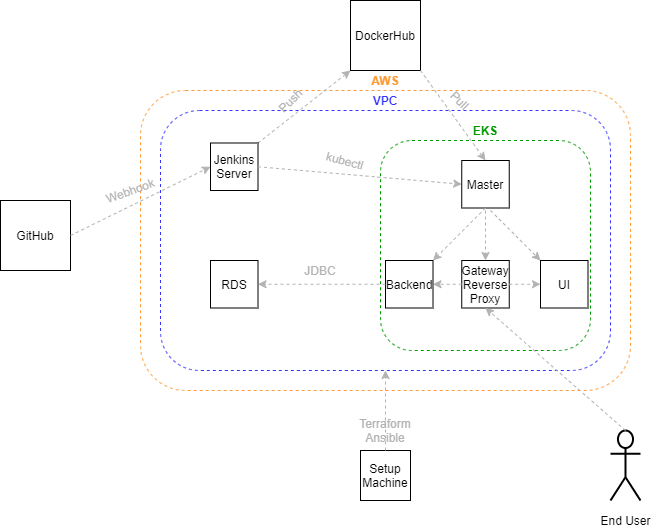

The diagram above was exported from draw.io. Its source (the exported page's mxGraphModel, read from the mxfile embedded in the PNG):
<mxGraphModel dx="1038" dy="580" grid="1" gridSize="10" guides="1" tooltips="1" connect="1" arrows="1" fold="1" page="1" pageScale="1" pageWidth="850" pageHeight="1100" math="0" shadow="0">
  <root>
    <mxCell id="0" />
    <mxCell id="1" parent="0" />
    <mxCell id="cLayIBIjqH7hcrGlDJeA-1" value="" style="rounded=1;whiteSpace=wrap;html=1;strokeWidth=1;dashed=1;perimeterSpacing=1;fillColor=none;strokeColor=#FF9933;" vertex="1" parent="1">
      <mxGeometry x="180" y="100" width="490" height="300" as="geometry" />
    </mxCell>
    <mxCell id="cLayIBIjqH7hcrGlDJeA-2" value="&lt;b&gt;AWS&lt;/b&gt;" style="text;html=1;strokeColor=none;fillColor=none;align=center;verticalAlign=middle;whiteSpace=wrap;rounded=0;dashed=1;fontColor=#FF9933;" vertex="1" parent="1">
      <mxGeometry x="405" y="80" width="40" height="20" as="geometry" />
    </mxCell>
    <mxCell id="cLayIBIjqH7hcrGlDJeA-3" value="" style="rounded=1;whiteSpace=wrap;html=1;dashed=1;strokeWidth=1;fillColor=none;fontColor=#FF9933;strokeColor=#3333FF;" vertex="1" parent="1">
      <mxGeometry x="200" y="120" width="450" height="260" as="geometry" />
    </mxCell>
    <mxCell id="cLayIBIjqH7hcrGlDJeA-4" value="&lt;b&gt;VPC&lt;/b&gt;" style="text;html=1;strokeColor=none;fillColor=none;align=center;verticalAlign=middle;whiteSpace=wrap;rounded=0;dashed=1;fontColor=#3333FF;" vertex="1" parent="1">
      <mxGeometry x="405" y="100" width="40" height="20" as="geometry" />
    </mxCell>
    <mxCell id="cLayIBIjqH7hcrGlDJeA-5" value="GitHub" style="whiteSpace=wrap;html=1;aspect=fixed;strokeWidth=1;" vertex="1" parent="1">
      <mxGeometry x="40" y="210" width="70" height="70" as="geometry" />
    </mxCell>
    <mxCell id="cLayIBIjqH7hcrGlDJeA-11" style="rounded=0;orthogonalLoop=1;jettySize=auto;html=1;exitX=1;exitY=0;exitDx=0;exitDy=0;entryX=0;entryY=1;entryDx=0;entryDy=0;dashed=1;strokeColor=#B3B3B3;strokeWidth=1;fontColor=#B3B3B3;" edge="1" parent="1" source="cLayIBIjqH7hcrGlDJeA-6" target="cLayIBIjqH7hcrGlDJeA-9">
      <mxGeometry relative="1" as="geometry" />
    </mxCell>
    <mxCell id="cLayIBIjqH7hcrGlDJeA-6" value="Jenkins Server" style="whiteSpace=wrap;html=1;aspect=fixed;strokeWidth=1;" vertex="1" parent="1">
      <mxGeometry x="250" y="152.5" width="47.5" height="47.5" as="geometry" />
    </mxCell>
    <mxCell id="cLayIBIjqH7hcrGlDJeA-7" value="" style="endArrow=classic;html=1;fontColor=#000000;exitX=1;exitY=0.5;exitDx=0;exitDy=0;entryX=0;entryY=0.5;entryDx=0;entryDy=0;dashed=1;strokeWidth=1;strokeColor=#B3B3B3;" edge="1" parent="1" source="cLayIBIjqH7hcrGlDJeA-5" target="cLayIBIjqH7hcrGlDJeA-6">
      <mxGeometry width="50" height="50" relative="1" as="geometry">
        <mxPoint x="400" y="320" as="sourcePoint" />
        <mxPoint x="450" y="270" as="targetPoint" />
      </mxGeometry>
    </mxCell>
    <mxCell id="cLayIBIjqH7hcrGlDJeA-8" value="Webhook" style="text;html=1;strokeColor=none;fillColor=none;align=center;verticalAlign=middle;whiteSpace=wrap;rounded=0;fontStyle=0;fontColor=#B3B3B3;rotation=-20;" vertex="1" parent="1">
      <mxGeometry x="150" y="190" width="40" height="20" as="geometry" />
    </mxCell>
    <mxCell id="cLayIBIjqH7hcrGlDJeA-9" value="DockerHub" style="whiteSpace=wrap;html=1;aspect=fixed;strokeWidth=1;" vertex="1" parent="1">
      <mxGeometry x="390" y="10" width="70" height="70" as="geometry" />
    </mxCell>
    <mxCell id="cLayIBIjqH7hcrGlDJeA-12" value="Push" style="text;html=1;strokeColor=none;fillColor=none;align=center;verticalAlign=middle;whiteSpace=wrap;rounded=0;dashed=1;dashPattern=1 4;fontColor=#B3B3B3;rotation=-45;" vertex="1" parent="1">
      <mxGeometry x="310" y="100" width="40" height="20" as="geometry" />
    </mxCell>
    <mxCell id="cLayIBIjqH7hcrGlDJeA-13" value="" style="rounded=1;whiteSpace=wrap;html=1;dashed=1;strokeWidth=1;fontColor=#B3B3B3;fillColor=none;strokeColor=#009900;" vertex="1" parent="1">
      <mxGeometry x="420" y="150" width="210" height="210" as="geometry" />
    </mxCell>
    <mxCell id="cLayIBIjqH7hcrGlDJeA-15" value="&lt;font&gt;&lt;b&gt;EKS&lt;/b&gt;&lt;/font&gt;" style="text;html=1;strokeColor=none;fillColor=none;align=center;verticalAlign=middle;whiteSpace=wrap;rounded=0;dashed=1;fontColor=#009900;" vertex="1" parent="1">
      <mxGeometry x="505" y="130" width="40" height="20" as="geometry" />
    </mxCell>
    <mxCell id="cLayIBIjqH7hcrGlDJeA-18" value="Master" style="whiteSpace=wrap;html=1;aspect=fixed;strokeWidth=1;" vertex="1" parent="1">
      <mxGeometry x="501.25" y="170" width="47.5" height="47.5" as="geometry" />
    </mxCell>
    <mxCell id="cLayIBIjqH7hcrGlDJeA-19" value="Backend" style="whiteSpace=wrap;html=1;aspect=fixed;strokeWidth=1;" vertex="1" parent="1">
      <mxGeometry x="425" y="270" width="47.5" height="47.5" as="geometry" />
    </mxCell>
    <mxCell id="cLayIBIjqH7hcrGlDJeA-21" value="Gateway Reverse Proxy" style="whiteSpace=wrap;html=1;aspect=fixed;strokeWidth=1;" vertex="1" parent="1">
      <mxGeometry x="501.25" y="270" width="47.5" height="47.5" as="geometry" />
    </mxCell>
    <mxCell id="cLayIBIjqH7hcrGlDJeA-22" value="UI" style="whiteSpace=wrap;html=1;aspect=fixed;strokeWidth=1;" vertex="1" parent="1">
      <mxGeometry x="580" y="270" width="47.5" height="47.5" as="geometry" />
    </mxCell>
    <mxCell id="cLayIBIjqH7hcrGlDJeA-24" value="" style="endArrow=classic;html=1;dashed=1;strokeColor=#B3B3B3;strokeWidth=1;fontColor=#009900;exitX=0;exitY=0.5;exitDx=0;exitDy=0;entryX=1;entryY=0.5;entryDx=0;entryDy=0;" edge="1" parent="1" source="cLayIBIjqH7hcrGlDJeA-21" target="cLayIBIjqH7hcrGlDJeA-19">
      <mxGeometry width="50" height="50" relative="1" as="geometry">
        <mxPoint x="400" y="310" as="sourcePoint" />
        <mxPoint x="450" y="260" as="targetPoint" />
      </mxGeometry>
    </mxCell>
    <mxCell id="cLayIBIjqH7hcrGlDJeA-25" value="" style="endArrow=classic;html=1;dashed=1;strokeColor=#B3B3B3;strokeWidth=1;fontColor=#009900;entryX=0;entryY=0.5;entryDx=0;entryDy=0;exitX=1;exitY=0.5;exitDx=0;exitDy=0;" edge="1" parent="1" source="cLayIBIjqH7hcrGlDJeA-21" target="cLayIBIjqH7hcrGlDJeA-22">
      <mxGeometry width="50" height="50" relative="1" as="geometry">
        <mxPoint x="400" y="310" as="sourcePoint" />
        <mxPoint x="450" y="260" as="targetPoint" />
      </mxGeometry>
    </mxCell>
    <mxCell id="cLayIBIjqH7hcrGlDJeA-26" value="" style="endArrow=classic;html=1;dashed=1;strokeColor=#B3B3B3;strokeWidth=1;fontColor=#009900;exitX=0.5;exitY=1;exitDx=0;exitDy=0;" edge="1" parent="1" source="cLayIBIjqH7hcrGlDJeA-18" target="cLayIBIjqH7hcrGlDJeA-19">
      <mxGeometry width="50" height="50" relative="1" as="geometry">
        <mxPoint x="400" y="310" as="sourcePoint" />
        <mxPoint x="450" y="260" as="targetPoint" />
      </mxGeometry>
    </mxCell>
    <mxCell id="cLayIBIjqH7hcrGlDJeA-27" value="" style="endArrow=classic;html=1;dashed=1;strokeColor=#B3B3B3;strokeWidth=1;fontColor=#009900;entryX=0.5;entryY=0;entryDx=0;entryDy=0;" edge="1" parent="1" target="cLayIBIjqH7hcrGlDJeA-21">
      <mxGeometry width="50" height="50" relative="1" as="geometry">
        <mxPoint x="525" y="220" as="sourcePoint" />
        <mxPoint x="450" y="260" as="targetPoint" />
      </mxGeometry>
    </mxCell>
    <mxCell id="cLayIBIjqH7hcrGlDJeA-28" value="" style="endArrow=classic;html=1;dashed=1;strokeColor=#B3B3B3;strokeWidth=1;fontColor=#009900;entryX=0;entryY=0;entryDx=0;entryDy=0;" edge="1" parent="1" target="cLayIBIjqH7hcrGlDJeA-22">
      <mxGeometry width="50" height="50" relative="1" as="geometry">
        <mxPoint x="530" y="220" as="sourcePoint" />
        <mxPoint x="450" y="260" as="targetPoint" />
      </mxGeometry>
    </mxCell>
    <mxCell id="cLayIBIjqH7hcrGlDJeA-29" value="" style="endArrow=classic;html=1;dashed=1;strokeColor=#B3B3B3;strokeWidth=1;fontColor=#009900;exitX=1;exitY=0.5;exitDx=0;exitDy=0;entryX=0;entryY=0.5;entryDx=0;entryDy=0;" edge="1" parent="1" source="cLayIBIjqH7hcrGlDJeA-6" target="cLayIBIjqH7hcrGlDJeA-18">
      <mxGeometry width="50" height="50" relative="1" as="geometry">
        <mxPoint x="400" y="310" as="sourcePoint" />
        <mxPoint x="450" y="260" as="targetPoint" />
      </mxGeometry>
    </mxCell>
    <mxCell id="cLayIBIjqH7hcrGlDJeA-30" value="kubectl" style="text;html=1;strokeColor=none;fillColor=none;align=center;verticalAlign=middle;whiteSpace=wrap;rounded=0;dashed=1;rotation=15;fontColor=#B3B3B3;" vertex="1" parent="1">
      <mxGeometry x="365" y="160" width="40" height="20" as="geometry" />
    </mxCell>
    <mxCell id="cLayIBIjqH7hcrGlDJeA-31" value="" style="endArrow=classic;html=1;dashed=1;strokeColor=#B3B3B3;strokeWidth=1;fontColor=#B3B3B3;exitX=1;exitY=1;exitDx=0;exitDy=0;entryX=0.5;entryY=0;entryDx=0;entryDy=0;" edge="1" parent="1" source="cLayIBIjqH7hcrGlDJeA-9" target="cLayIBIjqH7hcrGlDJeA-18">
      <mxGeometry width="50" height="50" relative="1" as="geometry">
        <mxPoint x="400" y="310" as="sourcePoint" />
        <mxPoint x="450" y="260" as="targetPoint" />
      </mxGeometry>
    </mxCell>
    <mxCell id="cLayIBIjqH7hcrGlDJeA-32" value="Pull" style="text;html=1;strokeColor=none;fillColor=none;align=center;verticalAlign=middle;whiteSpace=wrap;rounded=0;dashed=1;dashPattern=1 4;fontColor=#B3B3B3;rotation=45;" vertex="1" parent="1">
      <mxGeometry x="480" y="100" width="40" height="20" as="geometry" />
    </mxCell>
    <mxCell id="cLayIBIjqH7hcrGlDJeA-34" value="RDS" style="whiteSpace=wrap;html=1;aspect=fixed;strokeWidth=1;" vertex="1" parent="1">
      <mxGeometry x="250" y="270" width="47.5" height="47.5" as="geometry" />
    </mxCell>
    <mxCell id="cLayIBIjqH7hcrGlDJeA-35" value="" style="endArrow=classic;html=1;dashed=1;strokeColor=#B3B3B3;strokeWidth=1;fontColor=#B3B3B3;entryX=1;entryY=0.5;entryDx=0;entryDy=0;exitX=0;exitY=0.5;exitDx=0;exitDy=0;" edge="1" parent="1" source="cLayIBIjqH7hcrGlDJeA-19" target="cLayIBIjqH7hcrGlDJeA-34">
      <mxGeometry width="50" height="50" relative="1" as="geometry">
        <mxPoint x="400" y="320" as="sourcePoint" />
        <mxPoint x="450" y="270" as="targetPoint" />
      </mxGeometry>
    </mxCell>
    <mxCell id="cLayIBIjqH7hcrGlDJeA-36" value="JDBC" style="text;html=1;strokeColor=none;fillColor=none;align=center;verticalAlign=middle;whiteSpace=wrap;rounded=0;dashed=1;fontColor=#B3B3B3;" vertex="1" parent="1">
      <mxGeometry x="340" y="270" width="40" height="20" as="geometry" />
    </mxCell>
    <mxCell id="cLayIBIjqH7hcrGlDJeA-37" value="" style="shape=umlActor;verticalLabelPosition=top;verticalAlign=bottom;html=1;outlineConnect=0;strokeWidth=2;fillColor=none;fontStyle=1;labelPosition=left;align=right;" vertex="1" parent="1">
      <mxGeometry x="650" y="440" width="30" height="70" as="geometry" />
    </mxCell>
    <mxCell id="cLayIBIjqH7hcrGlDJeA-41" value="End User" style="text;html=1;strokeColor=none;fillColor=none;align=center;verticalAlign=middle;whiteSpace=wrap;rounded=0;dashed=1;fontColor=#000000;" vertex="1" parent="1">
      <mxGeometry x="632.5" y="520" width="65" height="20" as="geometry" />
    </mxCell>
    <mxCell id="cLayIBIjqH7hcrGlDJeA-43" value="" style="endArrow=classic;html=1;dashed=1;strokeColor=#B3B3B3;strokeWidth=1;fontColor=#000000;entryX=0.5;entryY=1;entryDx=0;entryDy=0;exitX=0.5;exitY=0;exitDx=0;exitDy=0;exitPerimeter=0;" edge="1" parent="1" source="cLayIBIjqH7hcrGlDJeA-37" target="cLayIBIjqH7hcrGlDJeA-21">
      <mxGeometry width="50" height="50" relative="1" as="geometry">
        <mxPoint x="440" y="420" as="sourcePoint" />
        <mxPoint x="450" y="340" as="targetPoint" />
      </mxGeometry>
    </mxCell>
    <mxCell id="cLayIBIjqH7hcrGlDJeA-49" value="Setup Machine" style="whiteSpace=wrap;html=1;aspect=fixed;strokeWidth=1;" vertex="1" parent="1">
      <mxGeometry x="400" y="460" width="50" height="50" as="geometry" />
    </mxCell>
    <mxCell id="cLayIBIjqH7hcrGlDJeA-53" value="&lt;font color=&quot;#b3b3b3&quot;&gt;Terraform&lt;br&gt;Ansible&lt;/font&gt;" style="text;html=1;strokeColor=none;fillColor=none;align=center;verticalAlign=middle;whiteSpace=wrap;rounded=0;fontColor=#000000;" vertex="1" parent="1">
      <mxGeometry x="405" y="430" width="40" height="20" as="geometry" />
    </mxCell>
    <mxCell id="cLayIBIjqH7hcrGlDJeA-55" value="" style="endArrow=classic;html=1;dashed=1;strokeColor=#B3B3B3;strokeWidth=1;fontColor=#000000;exitX=0.5;exitY=0;exitDx=0;exitDy=0;entryX=0.5;entryY=1;entryDx=0;entryDy=0;" edge="1" parent="1" source="cLayIBIjqH7hcrGlDJeA-49" target="cLayIBIjqH7hcrGlDJeA-3">
      <mxGeometry width="50" height="50" relative="1" as="geometry">
        <mxPoint x="400" y="380" as="sourcePoint" />
        <mxPoint x="450" y="330" as="targetPoint" />
      </mxGeometry>
    </mxCell>
  </root>
</mxGraphModel>